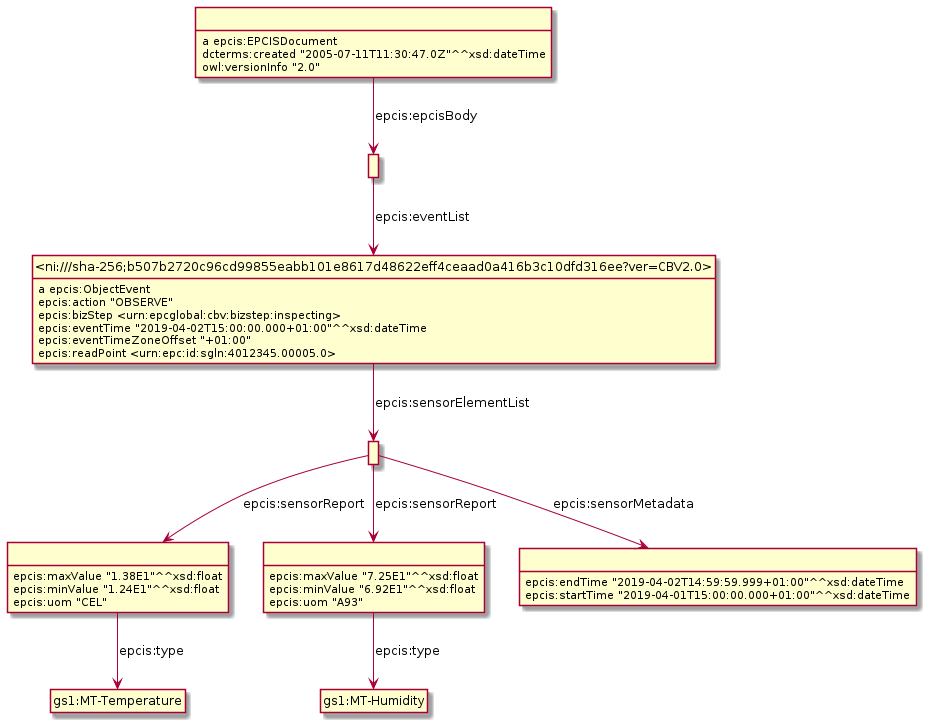

The diagram above was rendered by PlantUML. Its source (embedded in the PNG):
@startuml
hide empty methods
hide empty attributes
hide circle
skinparam classAttributeIconSize 0
class _r1623307974r5_ as " "
class _ni_sha_256_b507b2720c96cd99855eabb101e8617d48622eff4ceaad0a416b3c10dfd316ee_ver_CBV2_0_ as "<ni:///sha-256;b507b2720c96cd99855eabb101e8617d48622eff4ceaad0a416b3c10dfd316ee?ver=CBV2.0>"
_r1623307974r5_ -down-> _ni_sha_256_b507b2720c96cd99855eabb101e8617d48622eff4ceaad0a416b3c10dfd316ee_ver_CBV2_0_ : epcis:eventList
class _r1623307974r3_ as " "
class gs1_MT_Temperature as "gs1:MT-Temperature"
_r1623307974r3_ -down-> gs1_MT_Temperature : epcis:type
_r1623307974r3_ : epcis:maxValue "1.38E1"^^xsd:float
_r1623307974r3_ : epcis:minValue "1.24E1"^^xsd:float
_r1623307974r3_ : epcis:uom "CEL"
class _r1623307974r2_ as " "
class gs1_MT_Humidity as "gs1:MT-Humidity"
_r1623307974r2_ -down-> gs1_MT_Humidity : epcis:type
_r1623307974r2_ : epcis:maxValue "7.25E1"^^xsd:float
_r1623307974r2_ : epcis:minValue "6.92E1"^^xsd:float
_r1623307974r2_ : epcis:uom "A93"
class _r1623307974r0_ as " "
class _r1623307974r1_ as " "
_r1623307974r0_ -down-> _r1623307974r1_ : epcis:sensorMetadata
_r1623307974r0_ -down-> _r1623307974r3_ : epcis:sensorReport
_r1623307974r0_ -down-> _r1623307974r2_ : epcis:sensorReport
_ni_sha_256_b507b2720c96cd99855eabb101e8617d48622eff4ceaad0a416b3c10dfd316ee_ver_CBV2_0_ : a epcis:ObjectEvent
_ni_sha_256_b507b2720c96cd99855eabb101e8617d48622eff4ceaad0a416b3c10dfd316ee_ver_CBV2_0_ -down-> _r1623307974r0_ : epcis:sensorElementList
_ni_sha_256_b507b2720c96cd99855eabb101e8617d48622eff4ceaad0a416b3c10dfd316ee_ver_CBV2_0_ : epcis:action "OBSERVE"
_ni_sha_256_b507b2720c96cd99855eabb101e8617d48622eff4ceaad0a416b3c10dfd316ee_ver_CBV2_0_ : epcis:bizStep <urn:epcglobal:cbv:bizstep:inspecting>
_ni_sha_256_b507b2720c96cd99855eabb101e8617d48622eff4ceaad0a416b3c10dfd316ee_ver_CBV2_0_ : epcis:eventTime "2019-04-02T15:00:00.000+01:00"^^xsd:dateTime
_ni_sha_256_b507b2720c96cd99855eabb101e8617d48622eff4ceaad0a416b3c10dfd316ee_ver_CBV2_0_ : epcis:eventTimeZoneOffset "+01:00"
_ni_sha_256_b507b2720c96cd99855eabb101e8617d48622eff4ceaad0a416b3c10dfd316ee_ver_CBV2_0_ : epcis:readPoint <urn:epc:id:sgln:4012345.00005.0>
_r1623307974r1_ : epcis:endTime "2019-04-02T14:59:59.999+01:00"^^xsd:dateTime
_r1623307974r1_ : epcis:startTime "2019-04-01T15:00:00.000+01:00"^^xsd:dateTime
class _r1623307974r4_ as " "
_r1623307974r4_ : a epcis:EPCISDocument
_r1623307974r4_ -down-> _r1623307974r5_ : epcis:epcisBody
_r1623307974r4_ : dcterms:created "2005-07-11T11:30:47.0Z"^^xsd:dateTime
_r1623307974r4_ : owl:versionInfo "2.0"
@enduml